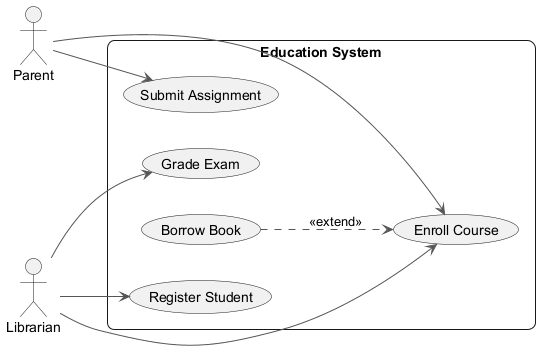

The diagram above was rendered by PlantUML. Its source (embedded in the PNG):
@startuml
skinparam backgroundColor #FFFFFF
skinparam roundCorner 15
skinparam ArrowColor #555555
left to right direction
actor "Parent" as P
actor "Librarian" as L
rectangle "Education System" {
  usecase "Submit Assignment" as UC_SubmitAssignment
  usecase "Enroll Course" as UC_EnrollCourse
  usecase "Register Student" as UC_RegisterStudent
  usecase "Borrow Book" as UC_BorrowBook
  usecase "Grade Exam" as UC_GradeExam
}
P --> UC_EnrollCourse
P --> UC_SubmitAssignment
L --> UC_EnrollCourse
L --> UC_GradeExam
L --> UC_RegisterStudent
UC_BorrowBook ..> UC_EnrollCourse : <<extend>>
@enduml